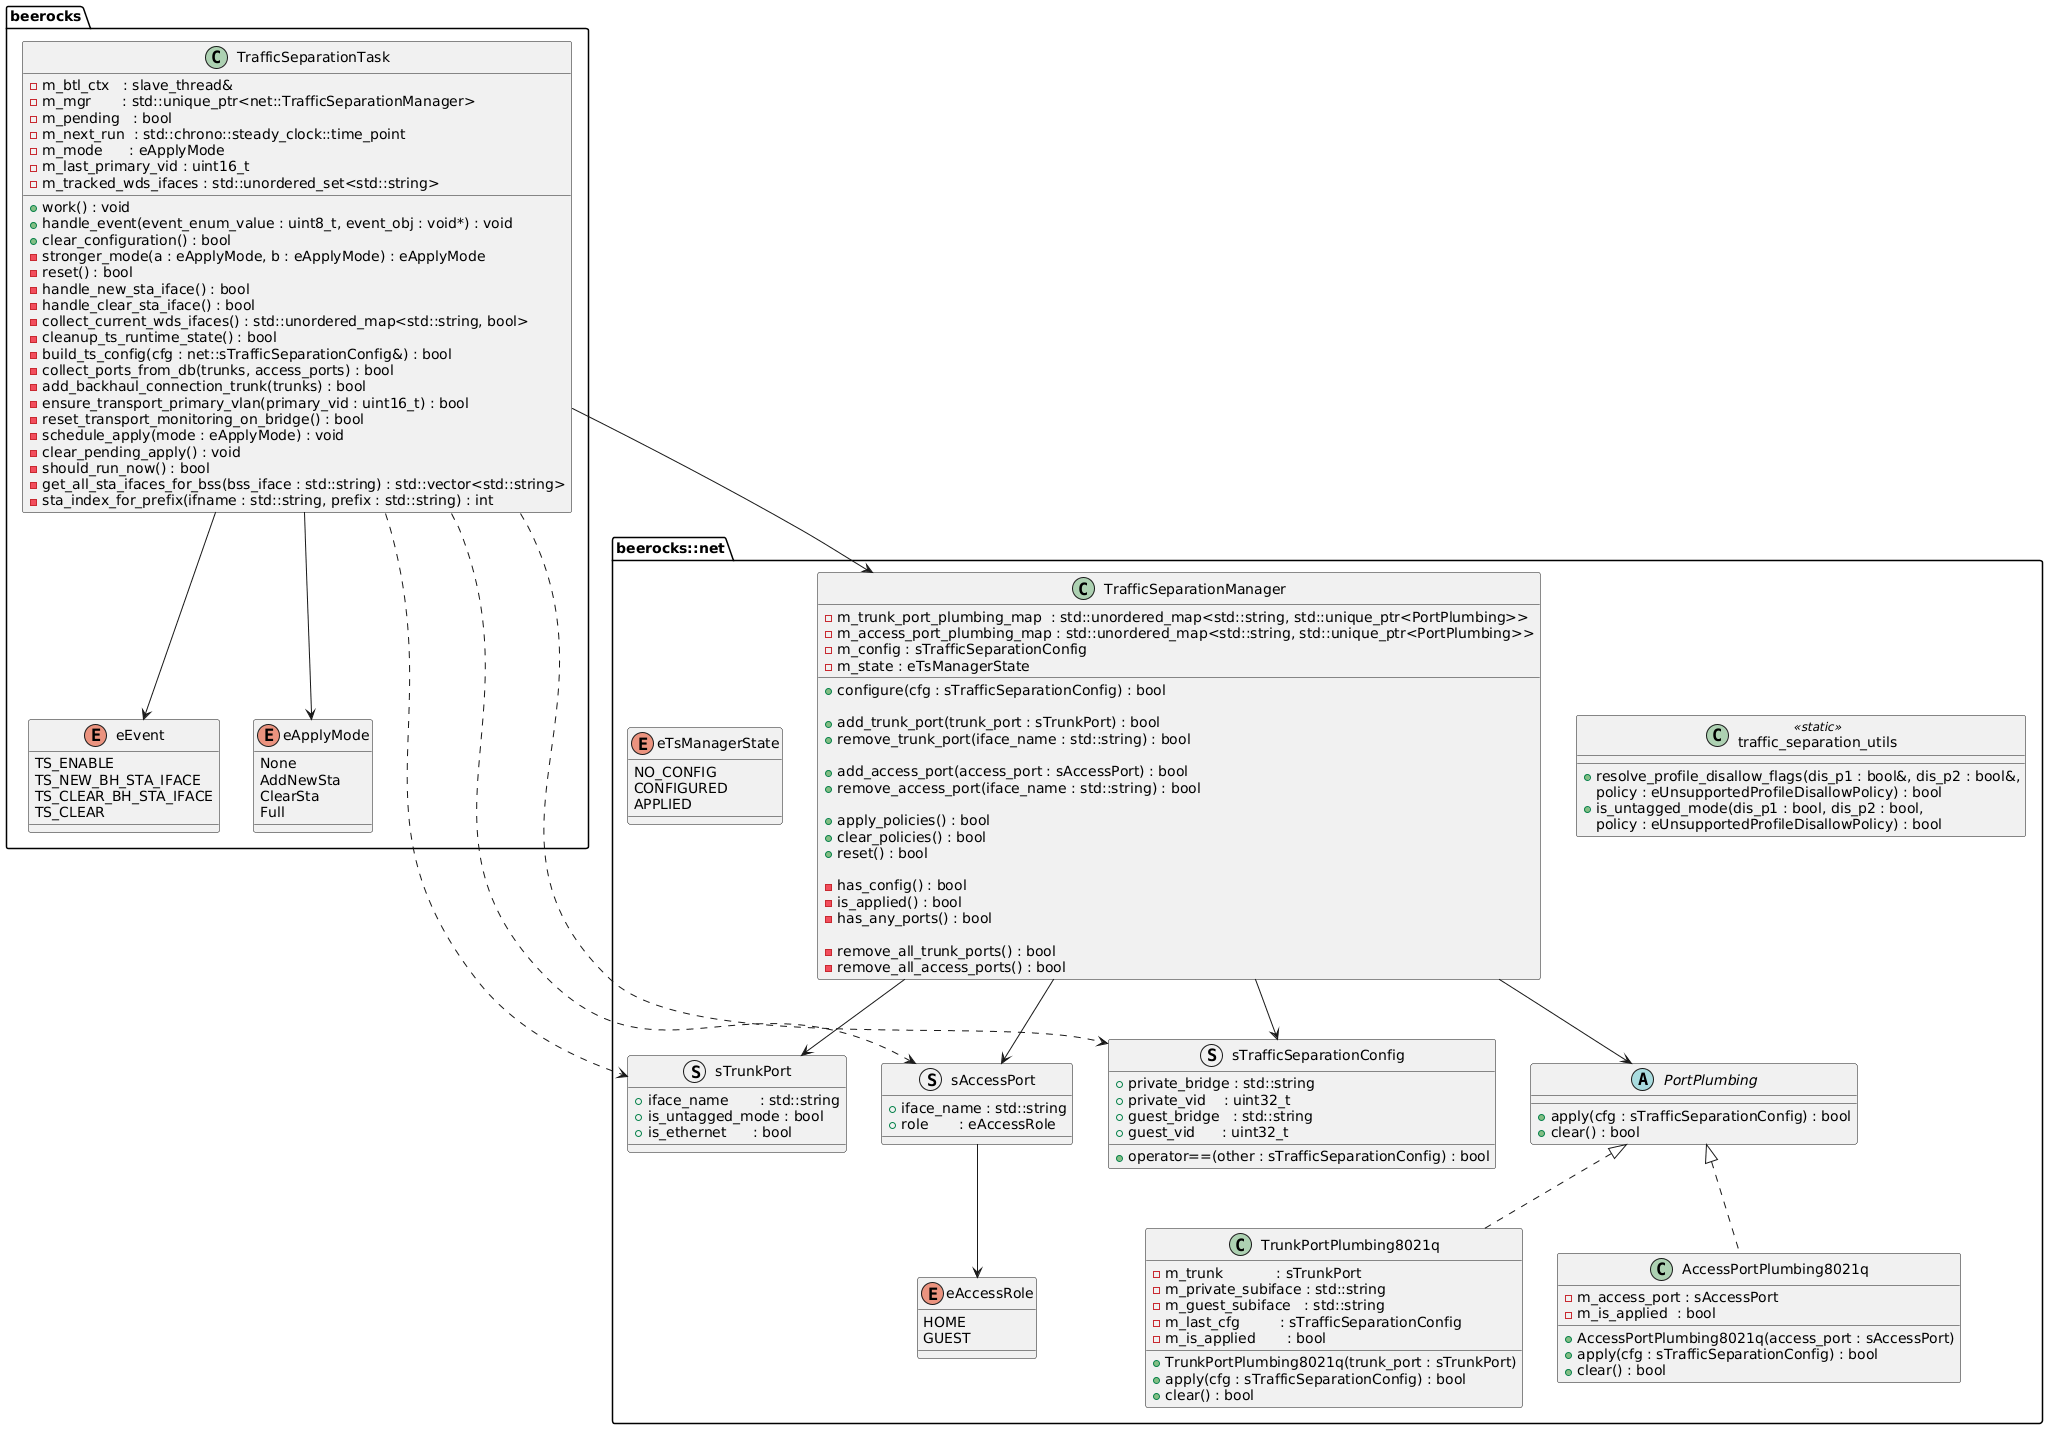

The diagram above was rendered by PlantUML. Its source (embedded in the PNG):
@startuml
package "beerocks" {
  class TrafficSeparationTask {
    -m_btl_ctx   : slave_thread&
    -m_mgr       : std::unique_ptr<net::TrafficSeparationManager>
    -m_pending   : bool
    -m_next_run  : std::chrono::steady_clock::time_point
    -m_mode      : eApplyMode
    -m_last_primary_vid : uint16_t
    -m_tracked_wds_ifaces : std::unordered_set<std::string>
    +work() : void
    +handle_event(event_enum_value : uint8_t, event_obj : void*) : void
    +clear_configuration() : bool
    -stronger_mode(a : eApplyMode, b : eApplyMode) : eApplyMode
    -reset() : bool
    -handle_new_sta_iface() : bool
    -handle_clear_sta_iface() : bool
    -collect_current_wds_ifaces() : std::unordered_map<std::string, bool>
    -cleanup_ts_runtime_state() : bool
    -build_ts_config(cfg : net::sTrafficSeparationConfig&) : bool
    -collect_ports_from_db(trunks, access_ports) : bool
    -add_backhaul_connection_trunk(trunks) : bool
    -ensure_transport_primary_vlan(primary_vid : uint16_t) : bool
    -reset_transport_monitoring_on_bridge() : bool
    -schedule_apply(mode : eApplyMode) : void
    -clear_pending_apply() : void
    -should_run_now() : bool
    -get_all_sta_ifaces_for_bss(bss_iface : std::string) : std::vector<std::string>
    -sta_index_for_prefix(ifname : std::string, prefix : std::string) : int
  }

  enum eEvent {
    TS_ENABLE
    TS_NEW_BH_STA_IFACE
    TS_CLEAR_BH_STA_IFACE
    TS_CLEAR
  }

  enum eApplyMode {
    None
    AddNewSta
    ClearSta
    Full
  }
}

package "beerocks::net" {

  '-------------------------------------------------
  ' Value types / configuration
  '-------------------------------------------------
  struct sTrafficSeparationConfig {
    +private_bridge : std::string
    +private_vid    : uint32_t
    +guest_bridge   : std::string
    +guest_vid      : uint32_t
    +operator==(other : sTrafficSeparationConfig) : bool
  }

  struct sTrunkPort {
    +iface_name       : std::string
    +is_untagged_mode : bool
    +is_ethernet      : bool
  }

  enum eAccessRole {
    HOME
    GUEST
  }

  struct sAccessPort {
    +iface_name : std::string
    +role       : eAccessRole
  }

  '-------------------------------------------------
  ' Manager state
  '-------------------------------------------------
  enum eTsManagerState {
    NO_CONFIG
    CONFIGURED
    APPLIED
  }

  '-------------------------------------------------
  ' Plumbing abstraction
  '-------------------------------------------------
  abstract class PortPlumbing {
    +apply(cfg : sTrafficSeparationConfig) : bool
    +clear() : bool
  }

  class TrunkPortPlumbing8021q {
    -m_trunk            : sTrunkPort
    -m_private_subiface : std::string
    -m_guest_subiface   : std::string
    -m_last_cfg         : sTrafficSeparationConfig
    -m_is_applied       : bool
    +TrunkPortPlumbing8021q(trunk_port : sTrunkPort)
    +apply(cfg : sTrafficSeparationConfig) : bool
    +clear() : bool
  }

  class AccessPortPlumbing8021q {
    -m_access_port : sAccessPort
    -m_is_applied  : bool
    +AccessPortPlumbing8021q(access_port : sAccessPort)
    +apply(cfg : sTrafficSeparationConfig) : bool
    +clear() : bool
  }

  '-------------------------------------------------
  ' Manager
  '-------------------------------------------------
  class TrafficSeparationManager {
    -m_trunk_port_plumbing_map  : std::unordered_map<std::string, std::unique_ptr<PortPlumbing>>
    -m_access_port_plumbing_map : std::unordered_map<std::string, std::unique_ptr<PortPlumbing>>
    -m_config : sTrafficSeparationConfig
    -m_state : eTsManagerState

    +configure(cfg : sTrafficSeparationConfig) : bool

    +add_trunk_port(trunk_port : sTrunkPort) : bool
    +remove_trunk_port(iface_name : std::string) : bool

    +add_access_port(access_port : sAccessPort) : bool
    +remove_access_port(iface_name : std::string) : bool

    +apply_policies() : bool
    +clear_policies() : bool
    +reset() : bool

    -has_config() : bool
    -is_applied() : bool
    -has_any_ports() : bool

    -remove_all_trunk_ports() : bool
    -remove_all_access_ports() : bool
  }

  '-------------------------------------------------
  ' Utility
  '-------------------------------------------------
  class traffic_separation_utils <<static>> {
    +resolve_profile_disallow_flags(dis_p1 : bool&, dis_p2 : bool&,
                                    policy : eUnsupportedProfileDisallowPolicy) : bool
    +is_untagged_mode(dis_p1 : bool, dis_p2 : bool,
                      policy : eUnsupportedProfileDisallowPolicy) : bool
  }
}

' Relationships
sAccessPort --> eAccessRole
TrafficSeparationTask --> eEvent
TrafficSeparationTask --> eApplyMode
TrafficSeparationTask --> TrafficSeparationManager
TrafficSeparationTask ..> sTrafficSeparationConfig
TrafficSeparationTask ..> sTrunkPort
TrafficSeparationTask ..> sAccessPort

PortPlumbing <|.. TrunkPortPlumbing8021q
PortPlumbing <|.. AccessPortPlumbing8021q

TrafficSeparationManager --> PortPlumbing
TrafficSeparationManager --> sTrunkPort
TrafficSeparationManager --> sAccessPort
TrafficSeparationManager --> sTrafficSeparationConfig
@enduml